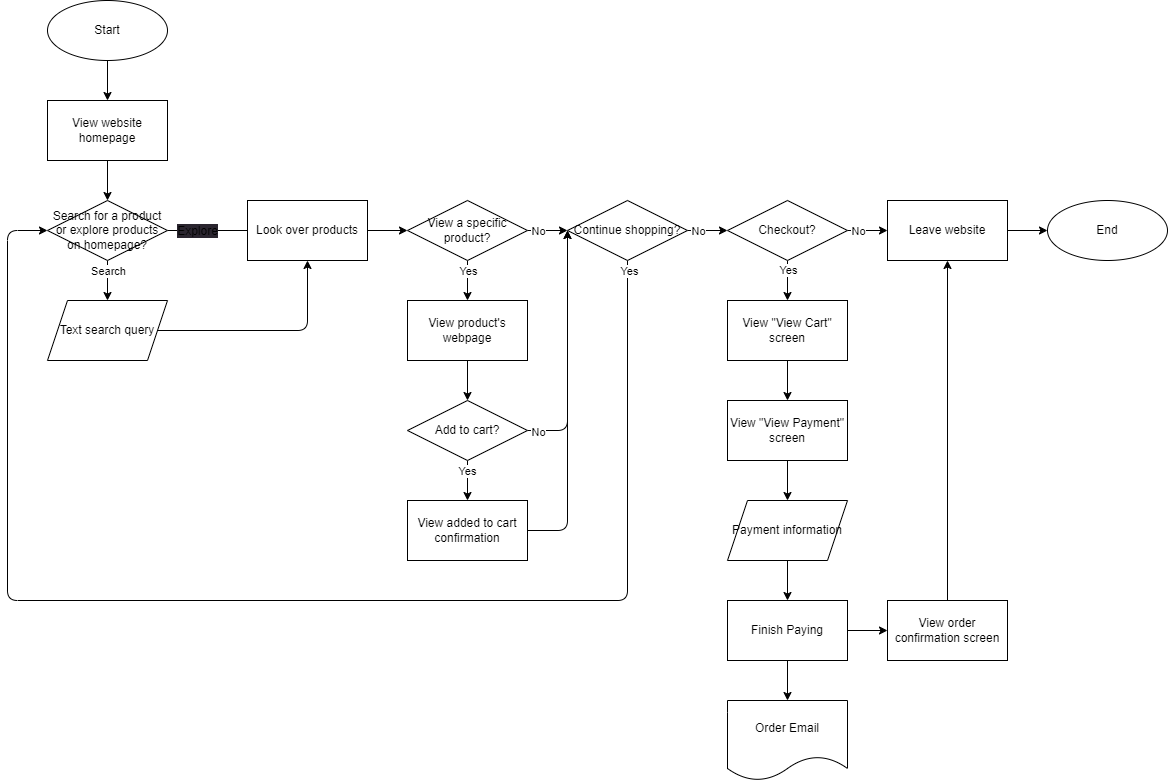

The diagram above was exported from draw.io. Its source (the exported page's mxGraphModel, read from the mxfile embedded in the PNG):
<mxGraphModel dx="2850" dy="1798" grid="1" gridSize="10" guides="1" tooltips="1" connect="1" arrows="1" fold="1" page="1" pageScale="1" pageWidth="850" pageHeight="1100" math="0" shadow="0">
  <root>
    <mxCell id="0" />
    <mxCell id="1" parent="0" />
    <mxCell id="8" style="edgeStyle=none;html=1;entryX=0.5;entryY=0;entryDx=0;entryDy=0;" parent="1" target="9" edge="1">
      <mxGeometry relative="1" as="geometry">
        <mxPoint x="120" y="30.000000000000057" as="sourcePoint" />
        <mxPoint x="160" y="30" as="targetPoint" />
        <Array as="points">
          <mxPoint x="220" y="30" />
        </Array>
      </mxGeometry>
    </mxCell>
    <mxCell id="82" value="&lt;span style=&quot;font-size: 12px; background-color: rgb(42, 37, 47);&quot;&gt;Explore&lt;/span&gt;" style="edgeLabel;html=1;align=center;verticalAlign=middle;resizable=0;points=[];" vertex="1" connectable="0" parent="8">
      <mxGeometry x="-0.7817" relative="1" as="geometry">
        <mxPoint x="11" as="offset" />
      </mxGeometry>
    </mxCell>
    <mxCell id="89" value="" style="edgeStyle=none;html=1;" edge="1" parent="1" source="9" target="26">
      <mxGeometry relative="1" as="geometry" />
    </mxCell>
    <mxCell id="9" value="Look over products" style="rounded=0;whiteSpace=wrap;html=1;" parent="1" vertex="1">
      <mxGeometry x="200" width="120" height="60" as="geometry" />
    </mxCell>
    <mxCell id="17" value="" style="edgeStyle=none;html=1;" parent="1" target="16" edge="1">
      <mxGeometry relative="1" as="geometry">
        <mxPoint x="420" y="60" as="sourcePoint" />
      </mxGeometry>
    </mxCell>
    <mxCell id="25" value="Yes" style="edgeLabel;html=1;align=center;verticalAlign=middle;resizable=0;points=[];" parent="17" vertex="1" connectable="0">
      <mxGeometry x="-0.329" y="-2" relative="1" as="geometry">
        <mxPoint x="2" y="-3" as="offset" />
      </mxGeometry>
    </mxCell>
    <mxCell id="68" style="edgeStyle=none;html=1;entryX=0.5;entryY=0;entryDx=0;entryDy=0;" edge="1" parent="1" source="16" target="67">
      <mxGeometry relative="1" as="geometry" />
    </mxCell>
    <mxCell id="16" value="View product's webpage" style="rounded=0;whiteSpace=wrap;html=1;" parent="1" vertex="1">
      <mxGeometry x="360" y="100" width="120" height="60" as="geometry" />
    </mxCell>
    <mxCell id="86" value="" style="edgeStyle=none;html=1;" edge="1" parent="1" source="18" target="85">
      <mxGeometry relative="1" as="geometry" />
    </mxCell>
    <mxCell id="18" value="Start" style="ellipse;whiteSpace=wrap;html=1;" parent="1" vertex="1">
      <mxGeometry y="-200" width="120" height="60" as="geometry" />
    </mxCell>
    <mxCell id="88" value="" style="edgeStyle=none;html=1;" edge="1" parent="1" source="19" target="9">
      <mxGeometry relative="1" as="geometry">
        <Array as="points">
          <mxPoint x="260" y="130" />
        </Array>
      </mxGeometry>
    </mxCell>
    <mxCell id="19" value="Text search query" style="shape=parallelogram;perimeter=parallelogramPerimeter;whiteSpace=wrap;html=1;fixedSize=1;" parent="1" vertex="1">
      <mxGeometry y="100" width="120" height="60" as="geometry" />
    </mxCell>
    <mxCell id="22" style="edgeStyle=none;html=1;entryX=0.5;entryY=0;entryDx=0;entryDy=0;" parent="1" target="19" edge="1">
      <mxGeometry relative="1" as="geometry">
        <mxPoint x="60" y="60" as="sourcePoint" />
      </mxGeometry>
    </mxCell>
    <mxCell id="83" value="Search" style="edgeLabel;html=1;align=center;verticalAlign=middle;resizable=0;points=[];" vertex="1" connectable="0" parent="22">
      <mxGeometry x="-0.47" y="-3" relative="1" as="geometry">
        <mxPoint x="3" as="offset" />
      </mxGeometry>
    </mxCell>
    <mxCell id="32" value="" style="edgeStyle=none;html=1;" parent="1" source="26" target="31" edge="1">
      <mxGeometry relative="1" as="geometry" />
    </mxCell>
    <mxCell id="33" value="No" style="edgeLabel;html=1;align=center;verticalAlign=middle;resizable=0;points=[];" parent="32" vertex="1" connectable="0">
      <mxGeometry x="-0.5194" y="5" relative="1" as="geometry">
        <mxPoint y="5" as="offset" />
      </mxGeometry>
    </mxCell>
    <mxCell id="26" value="View a specific product?" style="rhombus;whiteSpace=wrap;html=1;" parent="1" vertex="1">
      <mxGeometry x="360" y="-1.7763568394002505e-15" width="120" height="60" as="geometry" />
    </mxCell>
    <mxCell id="37" value="" style="edgeStyle=none;html=1;" parent="1" source="31" target="36" edge="1">
      <mxGeometry relative="1" as="geometry" />
    </mxCell>
    <mxCell id="38" value="No" style="edgeLabel;html=1;align=center;verticalAlign=middle;resizable=0;points=[];" parent="37" vertex="1" connectable="0">
      <mxGeometry x="-0.2581" y="-4" relative="1" as="geometry">
        <mxPoint x="-5" y="-4" as="offset" />
      </mxGeometry>
    </mxCell>
    <mxCell id="65" style="edgeStyle=none;html=1;entryX=0;entryY=0.5;entryDx=0;entryDy=0;" parent="1" source="31" target="54" edge="1">
      <mxGeometry relative="1" as="geometry">
        <Array as="points">
          <mxPoint x="580" y="400" />
          <mxPoint x="-40" y="400" />
          <mxPoint x="-40" y="30" />
        </Array>
      </mxGeometry>
    </mxCell>
    <mxCell id="66" value="Yes" style="edgeLabel;html=1;align=center;verticalAlign=middle;resizable=0;points=[];" parent="65" vertex="1" connectable="0">
      <mxGeometry x="0.0449" relative="1" as="geometry">
        <mxPoint x="376" y="-330" as="offset" />
      </mxGeometry>
    </mxCell>
    <mxCell id="31" value="Continue shopping?" style="rhombus;whiteSpace=wrap;html=1;" parent="1" vertex="1">
      <mxGeometry x="520" y="-1.7763568394002505e-15" width="120" height="60" as="geometry" />
    </mxCell>
    <mxCell id="40" value="" style="edgeStyle=none;html=1;" parent="1" source="36" target="39" edge="1">
      <mxGeometry relative="1" as="geometry" />
    </mxCell>
    <mxCell id="41" value="No" style="edgeLabel;html=1;align=center;verticalAlign=middle;resizable=0;points=[];" parent="40" vertex="1" connectable="0">
      <mxGeometry x="-0.4909" y="-5" relative="1" as="geometry">
        <mxPoint y="-5" as="offset" />
      </mxGeometry>
    </mxCell>
    <mxCell id="45" value="" style="edgeStyle=none;html=1;" parent="1" source="36" target="44" edge="1">
      <mxGeometry relative="1" as="geometry" />
    </mxCell>
    <mxCell id="46" value="Yes" style="edgeLabel;html=1;align=center;verticalAlign=middle;resizable=0;points=[];" parent="45" vertex="1" connectable="0">
      <mxGeometry x="-0.4548" y="7" relative="1" as="geometry">
        <mxPoint x="-7" y="-1" as="offset" />
      </mxGeometry>
    </mxCell>
    <mxCell id="36" value="Checkout?" style="rhombus;whiteSpace=wrap;html=1;" parent="1" vertex="1">
      <mxGeometry x="680" y="-1.7763568394002505e-15" width="120" height="60" as="geometry" />
    </mxCell>
    <mxCell id="43" value="" style="edgeStyle=none;html=1;" parent="1" source="39" target="42" edge="1">
      <mxGeometry relative="1" as="geometry" />
    </mxCell>
    <mxCell id="39" value="Leave website" style="whiteSpace=wrap;html=1;" parent="1" vertex="1">
      <mxGeometry x="840" y="-1.7763568394002505e-15" width="120" height="60" as="geometry" />
    </mxCell>
    <mxCell id="42" value="End" style="ellipse;whiteSpace=wrap;html=1;" parent="1" vertex="1">
      <mxGeometry x="1000" y="-1.7763568394002505e-15" width="120" height="60" as="geometry" />
    </mxCell>
    <mxCell id="48" value="" style="edgeStyle=none;html=1;" parent="1" source="44" target="47" edge="1">
      <mxGeometry relative="1" as="geometry" />
    </mxCell>
    <mxCell id="44" value="View &quot;View Cart&quot; screen" style="whiteSpace=wrap;html=1;" parent="1" vertex="1">
      <mxGeometry x="680" y="100" width="120" height="60" as="geometry" />
    </mxCell>
    <mxCell id="50" value="" style="edgeStyle=none;html=1;" parent="1" source="47" target="49" edge="1">
      <mxGeometry relative="1" as="geometry" />
    </mxCell>
    <mxCell id="47" value="View &quot;View Payment&quot; screen" style="whiteSpace=wrap;html=1;" parent="1" vertex="1">
      <mxGeometry x="680" y="200" width="120" height="60" as="geometry" />
    </mxCell>
    <mxCell id="52" value="" style="edgeStyle=none;html=1;" parent="1" source="49" target="51" edge="1">
      <mxGeometry relative="1" as="geometry" />
    </mxCell>
    <mxCell id="49" value="Payment information" style="shape=parallelogram;perimeter=parallelogramPerimeter;whiteSpace=wrap;html=1;fixedSize=1;" parent="1" vertex="1">
      <mxGeometry x="680" y="300" width="120" height="60" as="geometry" />
    </mxCell>
    <mxCell id="56" value="" style="edgeStyle=none;html=1;" parent="1" source="51" target="55" edge="1">
      <mxGeometry relative="1" as="geometry" />
    </mxCell>
    <mxCell id="58" value="" style="edgeStyle=none;html=1;" parent="1" source="51" target="57" edge="1">
      <mxGeometry relative="1" as="geometry" />
    </mxCell>
    <mxCell id="51" value="Finish Paying" style="whiteSpace=wrap;html=1;" parent="1" vertex="1">
      <mxGeometry x="680" y="400" width="120" height="60" as="geometry" />
    </mxCell>
    <mxCell id="54" value="Search for a product or explore products on homepage?" style="rhombus;whiteSpace=wrap;html=1;" parent="1" vertex="1">
      <mxGeometry width="120" height="60" as="geometry" />
    </mxCell>
    <mxCell id="59" style="edgeStyle=none;html=1;entryX=0.5;entryY=1;entryDx=0;entryDy=0;" parent="1" source="55" target="39" edge="1">
      <mxGeometry relative="1" as="geometry" />
    </mxCell>
    <mxCell id="55" value="View order confirmation screen" style="whiteSpace=wrap;html=1;" parent="1" vertex="1">
      <mxGeometry x="840" y="400" width="120" height="60" as="geometry" />
    </mxCell>
    <mxCell id="57" value="Order Email" style="shape=document;whiteSpace=wrap;html=1;boundedLbl=1;" parent="1" vertex="1">
      <mxGeometry x="680" y="500" width="120" height="80" as="geometry" />
    </mxCell>
    <mxCell id="69" style="edgeStyle=none;html=1;entryX=0;entryY=0.5;entryDx=0;entryDy=0;" edge="1" parent="1" source="67" target="31">
      <mxGeometry relative="1" as="geometry">
        <Array as="points">
          <mxPoint x="520" y="230" />
        </Array>
      </mxGeometry>
    </mxCell>
    <mxCell id="71" value="No" style="edgeLabel;html=1;align=center;verticalAlign=middle;resizable=0;points=[];" vertex="1" connectable="0" parent="69">
      <mxGeometry x="-0.3467" y="5" relative="1" as="geometry">
        <mxPoint x="-25" y="38" as="offset" />
      </mxGeometry>
    </mxCell>
    <mxCell id="74" value="" style="edgeStyle=none;html=1;" edge="1" parent="1" source="67" target="73">
      <mxGeometry relative="1" as="geometry" />
    </mxCell>
    <mxCell id="75" value="Yes" style="edgeLabel;html=1;align=center;verticalAlign=middle;resizable=0;points=[];" vertex="1" connectable="0" parent="74">
      <mxGeometry x="-0.4643" y="-1" relative="1" as="geometry">
        <mxPoint as="offset" />
      </mxGeometry>
    </mxCell>
    <mxCell id="67" value="Add to cart?" style="rhombus;whiteSpace=wrap;html=1;" vertex="1" parent="1">
      <mxGeometry x="360" y="200" width="120" height="60" as="geometry" />
    </mxCell>
    <mxCell id="76" style="edgeStyle=none;html=1;entryX=0;entryY=0.5;entryDx=0;entryDy=0;" edge="1" parent="1" source="73" target="31">
      <mxGeometry relative="1" as="geometry">
        <Array as="points">
          <mxPoint x="520" y="330" />
        </Array>
      </mxGeometry>
    </mxCell>
    <mxCell id="73" value="View added to cart confirmation" style="whiteSpace=wrap;html=1;" vertex="1" parent="1">
      <mxGeometry x="360" y="300" width="120" height="60" as="geometry" />
    </mxCell>
    <mxCell id="87" value="" style="edgeStyle=none;html=1;" edge="1" parent="1" source="85" target="54">
      <mxGeometry relative="1" as="geometry" />
    </mxCell>
    <mxCell id="85" value="View website homepage" style="whiteSpace=wrap;html=1;" vertex="1" parent="1">
      <mxGeometry y="-100" width="120" height="60" as="geometry" />
    </mxCell>
  </root>
</mxGraphModel>